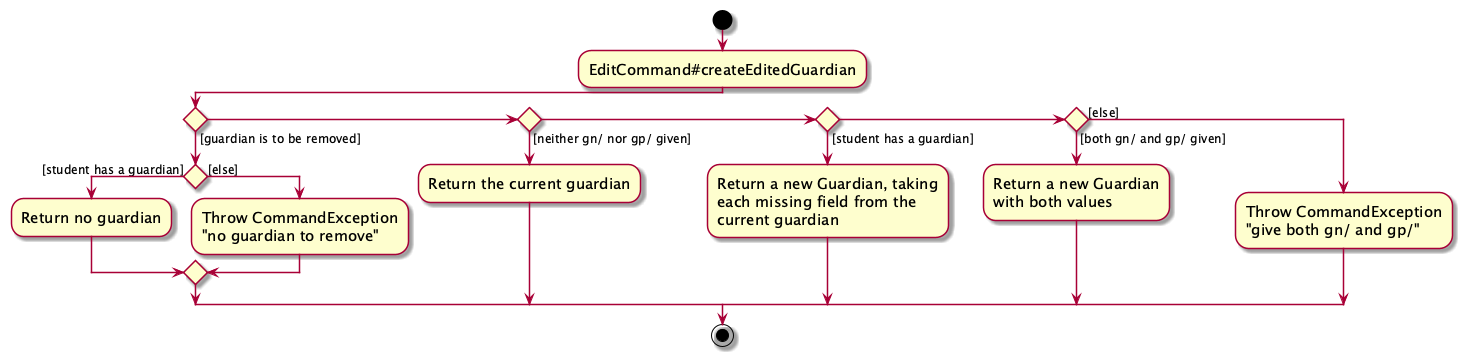

The diagram above was rendered by PlantUML. Its source (embedded in the PNG):
@startuml
skin rose
skinparam ActivityFontSize 15
skinparam ArrowFontSize 12
start
:EditCommand#createEditedGuardian;

if () then ([guardian is to be removed])
    if () then ([student has a guardian])
        :Return no guardian;
    else ([else])
        :Throw CommandException
        "no guardian to remove";
    endif
elseif () then ([neither gn/ nor gp/ given])
    :Return the current guardian;
elseif () then ([student has a guardian])
    :Return a new Guardian, taking
    each missing field from the
    current guardian;
elseif () then ([both gn/ and gp/ given])
    :Return a new Guardian
    with both values;
else ([else])
    :Throw CommandException
    "give both gn/ and gp/";
endif
stop
@enduml